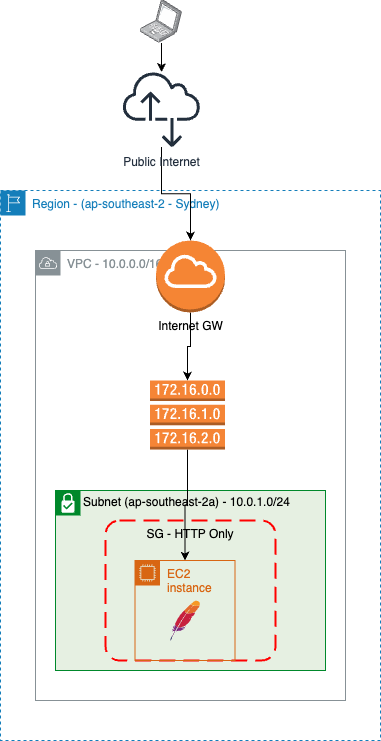

The diagram above was exported from draw.io. Its source (the exported page's mxGraphModel, read from the mxfile embedded in the PNG):
<mxGraphModel dx="1426" dy="759" grid="1" gridSize="10" guides="1" tooltips="1" connect="1" arrows="1" fold="1" page="1" pageScale="1" pageWidth="827" pageHeight="1169" math="0" shadow="0">
  <root>
    <mxCell id="0" />
    <mxCell id="1" parent="0" />
    <mxCell id="4_9ouY6b0jw41qUbdUQR-12" style="edgeStyle=orthogonalEdgeStyle;rounded=0;orthogonalLoop=1;jettySize=auto;html=1;" edge="1" parent="1" source="4_9ouY6b0jw41qUbdUQR-7" target="4_9ouY6b0jw41qUbdUQR-11">
      <mxGeometry relative="1" as="geometry" />
    </mxCell>
    <mxCell id="4_9ouY6b0jw41qUbdUQR-7" value="" style="points=[];aspect=fixed;html=1;align=center;shadow=0;dashed=0;image;image=img/lib/allied_telesis/computer_and_terminals/Laptop.svg;" vertex="1" parent="1">
      <mxGeometry x="220" y="10" width="42" height="42.599999999999994" as="geometry" />
    </mxCell>
    <mxCell id="4_9ouY6b0jw41qUbdUQR-8" value="Region - (ap-southeast-2 - Sydney)" style="points=[[0,0],[0.25,0],[0.5,0],[0.75,0],[1,0],[1,0.25],[1,0.5],[1,0.75],[1,1],[0.75,1],[0.5,1],[0.25,1],[0,1],[0,0.75],[0,0.5],[0,0.25]];outlineConnect=0;gradientColor=none;html=1;whiteSpace=wrap;fontSize=12;fontStyle=0;container=1;pointerEvents=0;collapsible=0;recursiveResize=0;shape=mxgraph.aws4.group;grIcon=mxgraph.aws4.group_region;strokeColor=#147EBA;fillColor=none;verticalAlign=top;align=left;spacingLeft=30;fontColor=#147EBA;dashed=1;" vertex="1" parent="1">
      <mxGeometry x="80" y="200" width="380" height="550" as="geometry" />
    </mxCell>
    <mxCell id="4_9ouY6b0jw41qUbdUQR-1" value="VPC - 10.0.0.0/16" style="sketch=0;outlineConnect=0;gradientColor=none;html=1;whiteSpace=wrap;fontSize=12;fontStyle=0;shape=mxgraph.aws4.group;grIcon=mxgraph.aws4.group_vpc;strokeColor=#879196;fillColor=none;verticalAlign=top;align=left;spacingLeft=30;fontColor=#879196;dashed=0;" vertex="1" parent="4_9ouY6b0jw41qUbdUQR-8">
      <mxGeometry x="35" y="60" width="310" height="450" as="geometry" />
    </mxCell>
    <mxCell id="4_9ouY6b0jw41qUbdUQR-2" value="Subnet (ap-southeast-2a) - 10.0.1.0/24" style="shape=mxgraph.ibm.box;prType=subnet;fontStyle=0;verticalAlign=top;align=left;spacingLeft=32;spacingTop=4;fillColor=#E6F0E2;rounded=0;whiteSpace=wrap;html=1;strokeColor=#00882B;strokeWidth=1;dashed=0;container=1;spacing=-4;collapsible=0;expand=0;recursiveResize=0;" vertex="1" parent="4_9ouY6b0jw41qUbdUQR-8">
      <mxGeometry x="55" y="300" width="270" height="180" as="geometry" />
    </mxCell>
    <mxCell id="4_9ouY6b0jw41qUbdUQR-9" value="SG - HTTP Only" style="rounded=1;arcSize=10;dashed=1;strokeColor=#ff0000;fillColor=none;gradientColor=none;dashPattern=8 4;strokeWidth=2;verticalAlign=top;" vertex="1" parent="4_9ouY6b0jw41qUbdUQR-2">
      <mxGeometry x="50" y="30" width="170" height="140" as="geometry" />
    </mxCell>
    <mxCell id="4_9ouY6b0jw41qUbdUQR-5" value="EC2 instance" style="points=[[0,0],[0.25,0],[0.5,0],[0.75,0],[1,0],[1,0.25],[1,0.5],[1,0.75],[1,1],[0.75,1],[0.5,1],[0.25,1],[0,1],[0,0.75],[0,0.5],[0,0.25]];outlineConnect=0;gradientColor=none;html=1;whiteSpace=wrap;fontSize=12;fontStyle=0;container=1;pointerEvents=0;collapsible=0;recursiveResize=0;shape=mxgraph.aws4.group;grIcon=mxgraph.aws4.group_ec2_instance_contents;strokeColor=#D86613;fillColor=none;verticalAlign=top;align=left;spacingLeft=30;fontColor=#D86613;dashed=0;" vertex="1" parent="4_9ouY6b0jw41qUbdUQR-2">
      <mxGeometry x="79.5" y="70" width="100" height="100" as="geometry" />
    </mxCell>
    <mxCell id="4_9ouY6b0jw41qUbdUQR-6" value="" style="dashed=0;outlineConnect=0;html=1;align=center;labelPosition=center;verticalLabelPosition=bottom;verticalAlign=top;shape=mxgraph.weblogos.apache" vertex="1" parent="4_9ouY6b0jw41qUbdUQR-5">
      <mxGeometry x="35" y="40" width="30" height="40" as="geometry" />
    </mxCell>
    <mxCell id="4_9ouY6b0jw41qUbdUQR-15" style="edgeStyle=orthogonalEdgeStyle;rounded=0;orthogonalLoop=1;jettySize=auto;html=1;entryX=0.5;entryY=0;entryDx=0;entryDy=0;entryPerimeter=0;" edge="1" parent="4_9ouY6b0jw41qUbdUQR-8" source="4_9ouY6b0jw41qUbdUQR-10" target="4_9ouY6b0jw41qUbdUQR-14">
      <mxGeometry relative="1" as="geometry" />
    </mxCell>
    <mxCell id="4_9ouY6b0jw41qUbdUQR-10" value="Internet GW" style="outlineConnect=0;dashed=0;verticalLabelPosition=bottom;verticalAlign=top;align=center;html=1;shape=mxgraph.aws3.internet_gateway;fillColor=#F58534;gradientColor=none;" vertex="1" parent="4_9ouY6b0jw41qUbdUQR-8">
      <mxGeometry x="155.5" y="50" width="69" height="72" as="geometry" />
    </mxCell>
    <mxCell id="4_9ouY6b0jw41qUbdUQR-16" style="edgeStyle=orthogonalEdgeStyle;rounded=0;orthogonalLoop=1;jettySize=auto;html=1;entryX=0.5;entryY=0;entryDx=0;entryDy=0;" edge="1" parent="4_9ouY6b0jw41qUbdUQR-8" source="4_9ouY6b0jw41qUbdUQR-14" target="4_9ouY6b0jw41qUbdUQR-5">
      <mxGeometry relative="1" as="geometry" />
    </mxCell>
    <mxCell id="4_9ouY6b0jw41qUbdUQR-14" value="" style="outlineConnect=0;dashed=0;verticalLabelPosition=bottom;verticalAlign=top;align=center;html=1;shape=mxgraph.aws3.route_table;fillColor=#F58536;gradientColor=none;" vertex="1" parent="4_9ouY6b0jw41qUbdUQR-8">
      <mxGeometry x="149.5" y="190" width="75" height="69" as="geometry" />
    </mxCell>
    <mxCell id="4_9ouY6b0jw41qUbdUQR-13" style="edgeStyle=orthogonalEdgeStyle;rounded=0;orthogonalLoop=1;jettySize=auto;html=1;" edge="1" parent="1" source="4_9ouY6b0jw41qUbdUQR-11" target="4_9ouY6b0jw41qUbdUQR-10">
      <mxGeometry relative="1" as="geometry" />
    </mxCell>
    <mxCell id="4_9ouY6b0jw41qUbdUQR-11" value="Public Internet" style="sketch=0;outlineConnect=0;fontColor=#232F3E;gradientColor=none;fillColor=#232F3D;strokeColor=none;dashed=0;verticalLabelPosition=bottom;verticalAlign=top;align=center;html=1;fontSize=12;fontStyle=0;aspect=fixed;pointerEvents=1;shape=mxgraph.aws4.internet_alt2;" vertex="1" parent="1">
      <mxGeometry x="202" y="80" width="78" height="78" as="geometry" />
    </mxCell>
  </root>
</mxGraphModel>